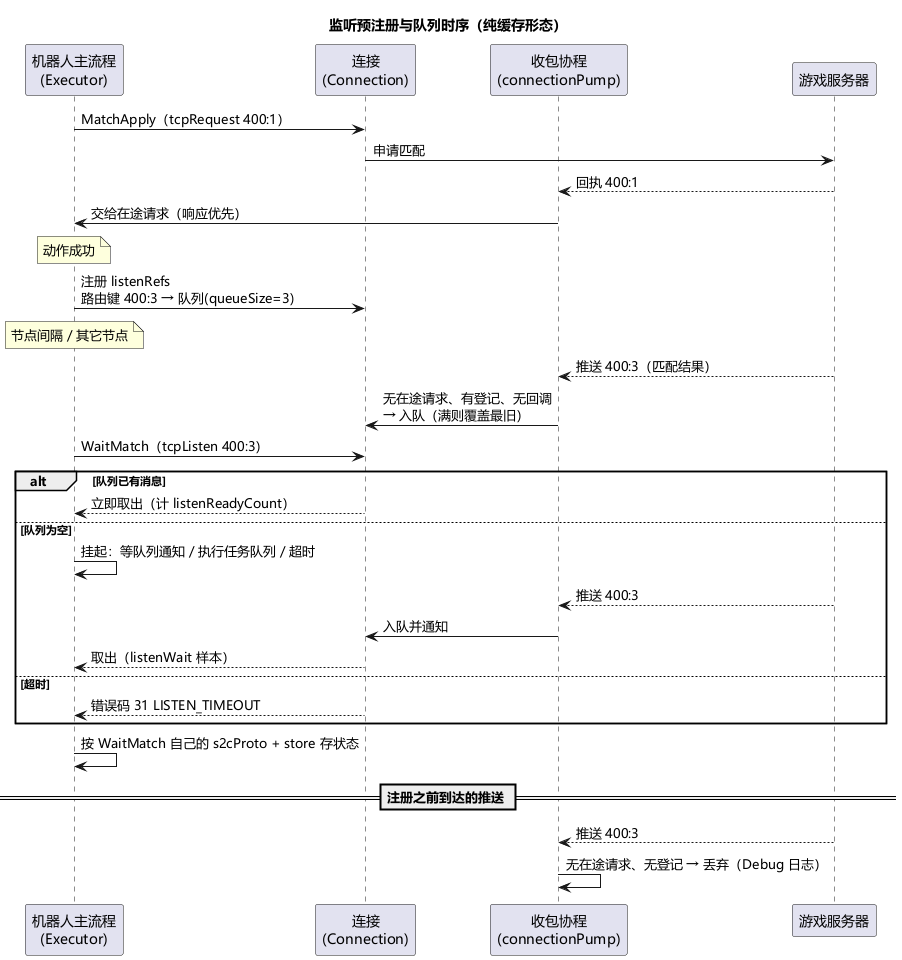

The diagram above was rendered by PlantUML. Its source (embedded in the PNG):
@startuml
skinparam defaultFontName "Microsoft YaHei"
title 监听预注册与队列时序（纯缓存形态）

participant "机器人主流程\n(Executor)" as R
participant "连接\n(Connection)" as C
participant "收包协程\n(connectionPump)" as P
participant "游戏服务器" as S

R -> C : MatchApply（tcpRequest 400:1）
C -> S : 申请匹配
S --> P : 回执 400:1
P -> R : 交给在途请求（响应优先）
note over R : 动作成功
R -> C : 注册 listenRefs\n路由键 400:3 → 队列(queueSize=3)
note over R : 节点间隔 / 其它节点

S --> P : 推送 400:3（匹配结果）
P -> C : 无在途请求、有登记、无回调\n→ 入队（满则覆盖最旧）

R -> C : WaitMatch（tcpListen 400:3）
alt 队列已有消息
  C --> R : 立即取出（计 listenReadyCount）
else 队列为空
  R -> R : 挂起：等队列通知 / 执行任务队列 / 超时
  S --> P : 推送 400:3
  P -> C : 入队并通知
  C --> R : 取出（listenWait 样本）
else 超时
  C --> R : 错误码 31 LISTEN_TIMEOUT
end
R -> R : 按 WaitMatch 自己的 s2cProto + store 存状态

== 注册之前到达的推送 ==
S --> P : 推送 400:3
P -> P : 无在途请求、无登记 → 丢弃（Debug 日志）
@enduml